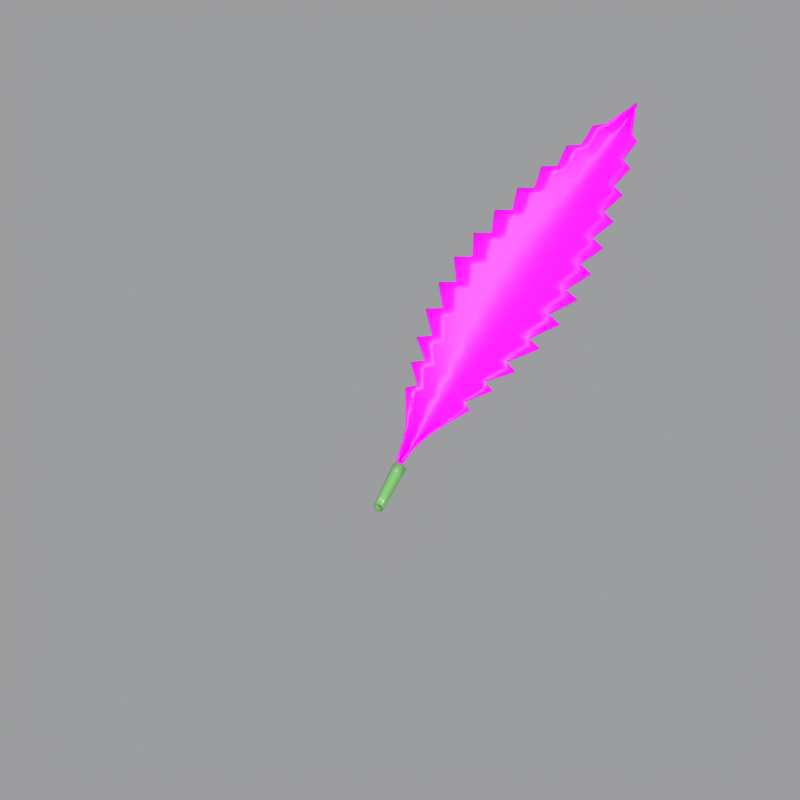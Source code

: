 # Source: CANNABIS_LEAFLET_MASTER.blend  (saved by Blender 5.2.45; exported with 4.5.12 LTS)
import bpy
from mathutils import Matrix  # noqa: F401  (used for matrix-valued properties, if any)

bpy.ops.wm.read_factory_settings(use_empty=True)
scene = bpy.context.scene
scene.name = 'Scene'

# ---- images (referenced by path relative to the original .blend; pixels are not part of the script)
import os
ASSET_DIR = os.environ.get("B2B_ASSET_DIR", "")  # directory of the original .blend (textures are referenced by path, not embedded)
HERE = os.path.dirname(os.path.abspath(__file__))  # packed textures are extracted next to this script under _unpacked/

def load_image(name, relpath, width, height, colorspace="sRGB"):
    """Load a texture the original file referenced (path relative to the .blend, or extracted next to this script)."""
    p = next((c for c in (os.path.join(HERE, relpath), os.path.join(ASSET_DIR, relpath)) if relpath and os.path.exists(c)), "")
    if p:
        img = bpy.data.images.load(p, check_existing=True)
        img.name = name
    else:  # same state as the original file: an image datablock whose file is absent (Cycles renders it pink)
        img = bpy.data.images.new(name, width, height)
        img.source = "FILE"
        img.filepath = "//" + (relpath or name)
    img.colorspace_settings.name = colorspace
    return img
img_cannabis_leaflet_color_png = load_image('cannabis_leaflet_color.png', 'cannabis_leaflet_color.png', 1024, 1024, 'sRGB')
img_cannabis_leaflet_bump_png = load_image('cannabis_leaflet_bump.png', 'cannabis_leaflet_bump.png', 1024, 1024, 'Non-Color')

# ---- materials (node trees are filled in below, after node groups)
mat_mat_cannabis_leaf = bpy.data.materials.new('Mat_Cannabis_Leaf')
mat_mat_cannabis_petiole = bpy.data.materials.new('Mat_Cannabis_Petiole')

# ---- material node trees
mat_mat_cannabis_leaf.use_nodes = True; mat_mat_cannabis_leaf.node_tree.nodes.clear()
_N = mat_mat_cannabis_leaf.node_tree.nodes; _L = mat_mat_cannabis_leaf.node_tree.links
n0 = _N.new('ShaderNodeOutputMaterial'); n0.name = 'Material Output'; n0.location = (0, 0)
n1 = _N.new('ShaderNodeBsdfPrincipled'); n1.name = 'Principled BSDF'; n1.location = (0, 0)
n1.inputs[2].default_value = 0.38
n1.inputs[8].default_value = 0.12
n1.inputs[9].default_value = (0.5, 0.8, 0.2)
n1.inputs[10].default_value = 0.005
n1.inputs[13].default_value = 0.32
n2 = _N.new('ShaderNodeTexImage'); n2.name = 'Image Texture'; n2.location = (0, 0)
n2.image = img_cannabis_leaflet_color_png
n3 = _N.new('ShaderNodeTexImage'); n3.name = 'Image Texture.001'; n3.location = (0, 0)
n3.image = img_cannabis_leaflet_bump_png
n4 = _N.new('ShaderNodeBump'); n4.name = 'Bump'; n4.location = (0, 0)
n4.inputs[0].default_value = 0.28
n4.inputs[1].default_value = 0.006
_L.new(n1.outputs[0], n0.inputs[0])
_L.new(n2.outputs[0], n1.inputs[0])
_L.new(n3.outputs[0], n4.inputs[3])
_L.new(n4.outputs[0], n1.inputs[5])
n0.is_active_output = True
mat_mat_cannabis_petiole.use_nodes = True; mat_mat_cannabis_petiole.node_tree.nodes.clear()
_N = mat_mat_cannabis_petiole.node_tree.nodes; _L = mat_mat_cannabis_petiole.node_tree.links
n0 = _N.new('ShaderNodeBsdfPrincipled'); n0.name = 'Principled BSDF'; n0.location = (-200, 100)
n0.inputs[0].default_value = (0.16, 0.38, 0.12, 1.0)
n0.inputs[2].default_value = 0.35
n0.inputs[10].default_value = 0.005
n1 = _N.new('ShaderNodeOutputMaterial'); n1.name = 'Material Output'; n1.location = (200, 100)
_L.new(n0.outputs[0], n1.inputs[0])
n1.is_active_output = True

# ---- world
world_toonleafletworld = bpy.data.worlds.new('ToonLeafletWorld'); scene.world = world_toonleafletworld
world_toonleafletworld.use_nodes = True; world_toonleafletworld.node_tree.nodes.clear()
_N = world_toonleafletworld.node_tree.nodes; _L = world_toonleafletworld.node_tree.links
n0 = _N.new('ShaderNodeBackground'); n0.name = 'Background'; n0.location = (-200, 100)
n0.inputs[0].default_value = (0.95, 0.96, 0.98, 1.0)
n0.inputs[1].default_value = 0.35
n1 = _N.new('ShaderNodeOutputWorld'); n1.name = 'World Output'; n1.location = (200, 100)
_L.new(n0.outputs[0], n1.inputs[0])
n1.is_active_output = True

# ---- cameras
cam_leafletcam = bpy.data.cameras.new('LeafletCam')
cam_leafletcam.type = 'ORTHO'
cam_leafletcam.sensor_fit = 'VERTICAL'
cam_leafletcam.ortho_scale = 0.4

# ---- lights
light_sunmain = bpy.data.lights.new('SunMain', 'SUN')
light_sunmain.color = (1.0, 0.98, 0.94)
light_sunmain.energy = 3.0
light_sunfill = bpy.data.lights.new('SunFill', 'SUN')
light_sunfill.color = (0.84, 0.9, 1.0)
light_sunfill.use_shadow = False
light_sunfill.energy = 1.1
light_sunrim = bpy.data.lights.new('SunRim', 'SUN')
light_sunrim.color = (0.95, 1.0, 0.9)
light_sunrim.use_shadow = False
light_sunrim.energy = 1.4

# ---- meshes
me_cannabis_leaflet_master_mesh = bpy.data.meshes.new('Cannabis_Leaflet_Master_Mesh')
me_cannabis_leaflet_master_mesh.from_pydata([(0.0, 0.0, 0.0), (0.0, 0.0112, 0.0002243), (0.0, 0.0224, 0.0003736), (0.0, 0.0336, 0.000459), (0.0, 0.0448, 0.0004829), (0.0, 0.049, 0.0004761), (0.0, 0.0616, 0.0004033), (0.0, 0.0658, 0.0003615), (0.0, 0.0784, 0.0001822), (0.0, 0.0826, 0.0001044), (0.0, 0.098, -0.00026), (0.0, 0.1022, -0.0003811), (0.0, 0.1176, -0.0009059), (0.0, 0.1218, -0.001071), (0.0, 0.1372, -0.001758), (0.0, 0.1414, -0.001967), (0.0, 0.1568, -0.002815), (0.0, 0.161, -0.003068), (0.0, 0.1764, -0.004072), (0.0, 0.1806, -0.004366), (0.0, 0.196, -0.005517), (0.0, 0.2002, -0.00585), (0.0, 0.2156, -0.007137), (0.0, 0.2198, -0.007505), (0.0, 0.2352, -0.008913), (0.0, 0.2394, -0.009312), (0.0, 0.2548, -0.01082), (0.0, 0.259, -0.01125), (0.0, 0.2688, -0.01226), (0.0, 0.2758, -0.01299), (0.0, 0.28, -0.01344), (0.0004533, 0.0, 0.001605), (0.0009067, 0.0, 0.003688), (0.00136, 0.0, 0.006), (0.001133, 0.0112, 0.001804), (0.002267, 0.0112, 0.003854), (0.0034, 0.0112, 0.006128), (0.002267, 0.0224, 0.001928), (0.004533, 0.0224, 0.003944), (0.0068, 0.0224, 0.006182), (0.003967, 0.0336, 0.001987), (0.007933, 0.0336, 0.00397), (0.0119, 0.0336, 0.006171), (0.005893, 0.0448, 0.001986), (0.01179, 0.0448, 0.003935), (0.01768, 0.0448, 0.006099), (0.004307, 0.049, 0.001969), (0.008613, 0.049, 0.003906), (0.01292, 0.049, 0.006056), (0.00748, 0.0616, 0.001868), (0.01496, 0.0616, 0.003767), (0.02244, 0.0616, 0.005875), (0.00544, 0.0658, 0.001816), (0.01088, 0.0658, 0.003703), (0.01632, 0.0658, 0.005797), (0.009067, 0.0784, 0.001608), (0.01813, 0.0784, 0.003458), (0.0272, 0.0784, 0.00551), (0.0068, 0.0826, 0.00152), (0.0136, 0.0826, 0.003358), (0.0204, 0.0826, 0.005396), (0.01043, 0.098, 0.001121), (0.02085, 0.098, 0.002912), (0.03128, 0.098, 0.0049), (0.007933, 0.1022, 0.0009899), (0.01587, 0.1022, 0.002769), (0.0238, 0.1022, 0.004743), (0.01111, 0.1176, 0.0004298), (0.02221, 0.1176, 0.002163), (0.03332, 0.1176, 0.004086), (0.0085, 0.1218, 0.000255), (0.017, 0.1218, 0.001975), (0.0255, 0.1218, 0.003885), (0.01133, 0.1372, -0.0004673), (0.02267, 0.1372, 0.001207), (0.034, 0.1372, 0.003066), (0.008613, 0.1414, -0.0006863), (0.01723, 0.1414, 0.0009759), (0.02584, 0.1414, 0.002821), (0.01077, 0.1568, -0.001569), (0.02153, 0.1568, 4.699e-05), (0.0323, 0.1568, 0.001841), (0.00816, 0.161, -0.001832), (0.01632, 0.161, -0.0002279), (0.02448, 0.161, 0.001552), (0.009973, 0.1764, -0.002871), (0.01995, 0.1764, -0.001313), (0.02992, 0.1764, 0.0004163), (0.007367, 0.1806, -0.003175), (0.01473, 0.1806, -0.001629), (0.0221, 0.1806, 8.608e-05), (0.00884, 0.196, -0.004361), (0.01768, 0.196, -0.002861), (0.02652, 0.196, -0.001197), (0.006347, 0.2002, -0.004704), (0.01269, 0.2002, -0.003217), (0.01904, 0.2002, -0.001566), (0.00748, 0.2156, -0.006026), (0.01496, 0.2156, -0.004585), (0.02244, 0.2156, -0.002985), (0.005213, 0.2198, -0.006404), (0.01043, 0.2198, -0.004975), (0.01564, 0.2198, -0.003389), (0.005893, 0.2352, -0.007847), (0.01179, 0.2352, -0.006464), (0.01768, 0.2352, -0.004929), (0.003853, 0.2394, -0.008256), (0.007707, 0.2394, -0.006885), (0.01156, 0.2394, -0.005364), (0.00408, 0.2548, -0.009803), (0.00816, 0.2548, -0.008478), (0.01224, 0.2548, -0.007008), (0.002493, 0.259, -0.01024), (0.004987, 0.259, -0.008925), (0.00748, 0.259, -0.007469), (0.00136, 0.2688, -0.01127), (0.00272, 0.2688, -0.009986), (0.00408, 0.2688, -0.008562), (0.0004533, 0.2758, -0.01202), (0.0009067, 0.2758, -0.01076), (0.00136, 0.2758, -0.009358), (0.0, 0.28, -0.01248), (0.0, 0.28, -0.01123), (0.0, 0.28, -0.00984), (-0.0004533, 0.0, 0.001605), (-0.0009067, 0.0, 0.003688), (-0.00136, 0.0, 0.006), (-0.001133, 0.0112, 0.001804), (-0.002267, 0.0112, 0.003854), (-0.0034, 0.0112, 0.006128), (-0.002267, 0.0224, 0.001928), (-0.004533, 0.0224, 0.003944), (-0.0068, 0.0224, 0.006182), (-0.003967, 0.0336, 0.001987), (-0.007933, 0.0336, 0.00397), (-0.0119, 0.0336, 0.006171), (-0.005893, 0.0448, 0.001986), (-0.01179, 0.0448, 0.003935), (-0.01768, 0.0448, 0.006099), (-0.004307, 0.049, 0.001969), (-0.008613, 0.049, 0.003906), (-0.01292, 0.049, 0.006056), (-0.00748, 0.0616, 0.001868), (-0.01496, 0.0616, 0.003767), (-0.02244, 0.0616, 0.005875), (-0.00544, 0.0658, 0.001816), (-0.01088, 0.0658, 0.003703), (-0.01632, 0.0658, 0.005797), (-0.009067, 0.0784, 0.001608), (-0.01813, 0.0784, 0.003458), (-0.0272, 0.0784, 0.00551), (-0.0068, 0.0826, 0.00152), (-0.0136, 0.0826, 0.003358), (-0.0204, 0.0826, 0.005396), (-0.01043, 0.098, 0.001121), (-0.02085, 0.098, 0.002912), (-0.03128, 0.098, 0.0049), (-0.007933, 0.1022, 0.0009899), (-0.01587, 0.1022, 0.002769), (-0.0238, 0.1022, 0.004743), (-0.01111, 0.1176, 0.0004298), (-0.02221, 0.1176, 0.002163), (-0.03332, 0.1176, 0.004086), (-0.0085, 0.1218, 0.000255), (-0.017, 0.1218, 0.001975), (-0.0255, 0.1218, 0.003885), (-0.01133, 0.1372, -0.0004673), (-0.02267, 0.1372, 0.001207), (-0.034, 0.1372, 0.003066), (-0.008613, 0.1414, -0.0006863), (-0.01723, 0.1414, 0.0009759), (-0.02584, 0.1414, 0.002821), (-0.01077, 0.1568, -0.001569), (-0.02153, 0.1568, 4.699e-05), (-0.0323, 0.1568, 0.001841), (-0.00816, 0.161, -0.001832), (-0.01632, 0.161, -0.0002279), (-0.02448, 0.161, 0.001552), (-0.009973, 0.1764, -0.002871), (-0.01995, 0.1764, -0.001313), (-0.02992, 0.1764, 0.0004163), (-0.007367, 0.1806, -0.003175), (-0.01473, 0.1806, -0.001629), (-0.0221, 0.1806, 8.608e-05), (-0.00884, 0.196, -0.004361), (-0.01768, 0.196, -0.002861), (-0.02652, 0.196, -0.001197), (-0.006347, 0.2002, -0.004704), (-0.01269, 0.2002, -0.003217), (-0.01904, 0.2002, -0.001566), (-0.00748, 0.2156, -0.006026), (-0.01496, 0.2156, -0.004585), (-0.02244, 0.2156, -0.002985), (-0.005213, 0.2198, -0.006404), (-0.01043, 0.2198, -0.004975), (-0.01564, 0.2198, -0.003389), (-0.005893, 0.2352, -0.007847), (-0.01179, 0.2352, -0.006464), (-0.01768, 0.2352, -0.004929), (-0.003853, 0.2394, -0.008256), (-0.007707, 0.2394, -0.006885), (-0.01156, 0.2394, -0.005364), (-0.00408, 0.2548, -0.009803), (-0.00816, 0.2548, -0.008478), (-0.01224, 0.2548, -0.007008), (-0.002493, 0.259, -0.01024), (-0.004987, 0.259, -0.008925), (-0.00748, 0.259, -0.007469), (-0.00136, 0.2688, -0.01127), (-0.00272, 0.2688, -0.009986), (-0.00408, 0.2688, -0.008562), (-0.0004533, 0.2758, -0.01202), (-0.0009067, 0.2758, -0.01076), (-0.00136, 0.2758, -0.009358), (0.0, 0.28, -0.01248), (0.0, 0.28, -0.01123), (0.0, 0.28, -0.00984), (0.0024, -0.025, -0.005), (0.0012, -0.025, -0.002922), (-0.0012, -0.025, -0.002922), (-0.0024, -0.025, -0.005), (-0.0012, -0.025, -0.007078), (0.0012, -0.025, -0.007078), (0.002625, -0.01875, -0.00375), (0.001312, -0.01875, -0.001477), (-0.001312, -0.01875, -0.001477), (-0.002625, -0.01875, -0.00375), (-0.001312, -0.01875, -0.006023), (0.001312, -0.01875, -0.006023), (0.00285, -0.0125, -0.0025), (0.001425, -0.0125, -3.183e-05), (-0.001425, -0.0125, -3.183e-05), (-0.00285, -0.0125, -0.0025), (-0.001425, -0.0125, -0.004968), (0.001425, -0.0125, -0.004968), (0.003075, -0.00625, -0.00125), (0.001537, -0.00625, 0.001413), (-0.001537, -0.00625, 0.001413), (-0.003075, -0.00625, -0.00125), (-0.001537, -0.00625, -0.003913), (0.001537, -0.00625, -0.003913), (0.0033, 0.0, 0.0), (0.00165, 0.0, 0.002858), (-0.00165, 0.0, 0.002858), (-0.0033, 0.0, 4.041e-19), (-0.00165, 0.0, -0.002858), (0.00165, 0.0, -0.002858)], [], [(0, 31, 34, 1), (0, 1, 127, 124), (31, 32, 35, 34), (124, 127, 128, 125), (32, 33, 36, 35), (125, 128, 129, 126), (1, 34, 37, 2), (1, 2, 130, 127), (34, 35, 38, 37), (127, 130, 131, 128), (35, 36, 39, 38), (128, 131, 132, 129), (2, 37, 40, 3), (2, 3, 133, 130), (37, 38, 41, 40), (130, 133, 134, 131), (38, 39, 42, 41), (131, 134, 135, 132), (3, 40, 43, 4), (3, 4, 136, 133), (40, 41, 44, 43), (133, 136, 137, 134), (41, 42, 45, 44), (134, 137, 138, 135), (4, 43, 46, 5), (4, 5, 139, 136), (43, 44, 47, 46), (136, 139, 140, 137), (44, 45, 48, 47), (137, 140, 141, 138), (5, 46, 49, 6), (5, 6, 142, 139), (46, 47, 50, 49), (139, 142, 143, 140), (47, 48, 51, 50), (140, 143, 144, 141), (6, 49, 52, 7), (6, 7, 145, 142), (49, 50, 53, 52), (142, 145, 146, 143), (50, 51, 54, 53), (143, 146, 147, 144), (7, 52, 55, 8), (7, 8, 148, 145), (52, 53, 56, 55), (145, 148, 149, 146), (53, 54, 57, 56), (146, 149, 150, 147), (8, 55, 58, 9), (8, 9, 151, 148), (55, 56, 59, 58), (148, 151, 152, 149), (56, 57, 60, 59), (149, 152, 153, 150), (9, 58, 61, 10), (9, 10, 154, 151), (58, 59, 62, 61), (151, 154, 155, 152), (59, 60, 63, 62), (152, 155, 156, 153), (10, 61, 64, 11), (10, 11, 157, 154), (61, 62, 65, 64), (154, 157, 158, 155), (62, 63, 66, 65), (155, 158, 159, 156), (11, 64, 67, 12), (11, 12, 160, 157), (64, 65, 68, 67), (157, 160, 161, 158), (65, 66, 69, 68), (158, 161, 162, 159), (12, 67, 70, 13), (12, 13, 163, 160), (67, 68, 71, 70), (160, 163, 164, 161), (68, 69, 72, 71), (161, 164, 165, 162), (13, 70, 73, 14), (13, 14, 166, 163), (70, 71, 74, 73), (163, 166, 167, 164), (71, 72, 75, 74), (164, 167, 168, 165), (14, 73, 76, 15), (14, 15, 169, 166), (73, 74, 77, 76), (166, 169, 170, 167), (74, 75, 78, 77), (167, 170, 171, 168), (15, 76, 79, 16), (15, 16, 172, 169), (76, 77, 80, 79), (169, 172, 173, 170), (77, 78, 81, 80), (170, 173, 174, 171), (16, 79, 82, 17), (16, 17, 175, 172), (79, 80, 83, 82), (172, 175, 176, 173), (80, 81, 84, 83), (173, 176, 177, 174), (17, 82, 85, 18), (17, 18, 178, 175), (82, 83, 86, 85), (175, 178, 179, 176), (83, 84, 87, 86), (176, 179, 180, 177), (18, 85, 88, 19), (18, 19, 181, 178), (85, 86, 89, 88), (178, 181, 182, 179), (86, 87, 90, 89), (179, 182, 183, 180), (19, 88, 91, 20), (19, 20, 184, 181), (88, 89, 92, 91), (181, 184, 185, 182), (89, 90, 93, 92), (182, 185, 186, 183), (20, 91, 94, 21), (20, 21, 187, 184), (91, 92, 95, 94), (184, 187, 188, 185), (92, 93, 96, 95), (185, 188, 189, 186), (21, 94, 97, 22), (21, 22, 190, 187), (94, 95, 98, 97), (187, 190, 191, 188), (95, 96, 99, 98), (188, 191, 192, 189), (22, 97, 100, 23), (22, 23, 193, 190), (97, 98, 101, 100), (190, 193, 194, 191), (98, 99, 102, 101), (191, 194, 195, 192), (23, 100, 103, 24), (23, 24, 196, 193), (100, 101, 104, 103), (193, 196, 197, 194), (101, 102, 105, 104), (194, 197, 198, 195), (24, 103, 106, 25), (24, 25, 199, 196), (103, 104, 107, 106), (196, 199, 200, 197), (104, 105, 108, 107), (197, 200, 201, 198), (25, 106, 109, 26), (25, 26, 202, 199), (106, 107, 110, 109), (199, 202, 203, 200), (107, 108, 111, 110), (200, 203, 204, 201), (26, 109, 112, 27), (26, 27, 205, 202), (109, 110, 113, 112), (202, 205, 206, 203), (110, 111, 114, 113), (203, 206, 207, 204), (27, 112, 115, 28), (27, 28, 208, 205), (112, 113, 116, 115), (205, 208, 209, 206), (113, 114, 117, 116), (206, 209, 210, 207), (28, 115, 118, 29), (28, 29, 211, 208), (115, 116, 119, 118), (208, 211, 212, 209), (116, 117, 120, 119), (209, 212, 213, 210), (29, 118, 121, 30), (29, 30, 214, 211), (118, 119, 122, 121), (211, 214, 215, 212), (119, 120, 123, 122), (212, 215, 216, 213), (217, 223, 224, 218), (218, 224, 225, 219), (219, 225, 226, 220), (220, 226, 227, 221), (221, 227, 228, 222), (222, 228, 223, 217), (223, 229, 230, 224), (224, 230, 231, 225), (225, 231, 232, 226), (226, 232, 233, 227), (227, 233, 234, 228), (228, 234, 229, 223), (229, 235, 236, 230), (230, 236, 237, 231), (231, 237, 238, 232), (232, 238, 239, 233), (233, 239, 240, 234), (234, 240, 235, 229), (235, 241, 242, 236), (236, 242, 243, 237), (237, 243, 244, 238), (238, 244, 245, 239), (239, 245, 246, 240), (240, 246, 241, 235)])
me_cannabis_leaflet_master_mesh.polygons.foreach_set('use_smooth', [True] * 204)
me_cannabis_leaflet_master_mesh.polygons.foreach_set('material_index', [0, 0, 0, 0, 0, 0, 0, 0, 0, 0, 0, 0, 0, 0, 0, 0, 0, 0, 0, 0, 0, 0, 0, 0, 0, 0, 0, 0, 0, 0, 0, 0, 0, 0, 0, 0, 0, 0, 0, 0, 0, 0, 0, 0, 0, 0, 0, 0, 0, 0, 0, 0, 0, 0, 0, 0, 0, 0, 0, 0, 0, 0, 0, 0, 0, 0, 0, 0, 0, 0, 0, 0, 0, 0, 0, 0, 0, 0, 0, 0, 0, 0, 0, 0, 0, 0, 0, 0, 0, 0, 0, 0, 0, 0, 0, 0, 0, 0, 0, 0, 0, 0, 0, 0, 0, 0, 0, 0, 0, 0, 0, 0, 0, 0, 0, 0, 0, 0, 0, 0, 0, 0, 0, 0, 0, 0, 0, 0, 0, 0, 0, 0, 0, 0, 0, 0, 0, 0, 0, 0, 0, 0, 0, 0, 0, 0, 0, 0, 0, 0, 0, 0, 0, 0, 0, 0, 0, 0, 0, 0, 0, 0, 0, 0, 0, 0, 0, 0, 0, 0, 0, 0, 0, 0, 0, 0, 0, 0, 0, 0, 1, 1, 1, 1, 1, 1, 1, 1, 1, 1, 1, 1, 1, 1, 1, 1, 1, 1, 1, 1, 1, 1, 1, 1])
_uv = me_cannabis_leaflet_master_mesh.uv_layers.new(name='UVMap')
_uv.uv.foreach_set('vector', [0.5, 0.0, 0.506, 0.0, 0.515, 0.04, 0.5, 0.04, 0.5, 0.0, 0.5, 0.04, 0.485, 0.04, 0.494, 0.0, 0.506, 0.0, 0.512, 0.0, 0.53, 0.04, 0.515, 0.04, 0.494, 0.0, 0.485, 0.04, 0.47, 0.04, 0.488, 0.0, 0.512, 0.0, 0.518, 0.0, 0.545, 0.04, 0.53, 0.04, 0.488, 0.0, 0.47, 0.04, 0.455, 0.04, 0.482, 0.0, 0.5, 0.04, 0.515, 0.04, 0.53, 0.08, 0.5, 0.08, 0.5, 0.04, 0.5, 0.08, 0.47, 0.08, 0.485, 0.04, 0.515, 0.04, 0.53, 0.04, 0.56, 0.08, 0.53, 0.08, 0.485, 0.04, 0.47, 0.08, 0.44, 0.08, 0.47, 0.04, 0.53, 0.04, 0.545, 0.04, 0.59, 0.08, 0.56, 0.08, 0.47, 0.04, 0.44, 0.08, 0.41, 0.08, 0.455, 0.04, 0.5, 0.08, 0.53, 0.08, 0.5525, 0.12, 0.5, 0.12, 0.5, 0.08, 0.5, 0.12, 0.4475, 0.12, 0.47, 0.08, 0.53, 0.08, 0.56, 0.08, 0.605, 0.12, 0.5525, 0.12, 0.47, 0.08, 0.4475, 0.12, 0.395, 0.12, 0.44, 0.08, 0.56, 0.08, 0.59, 0.08, 0.6575, 0.12, 0.605, 0.12, 0.44, 0.08, 0.395, 0.12, 0.3425, 0.12, 0.41, 0.08, 0.5, 0.12, 0.5525, 0.12, 0.578, 0.16, 0.5, 0.16, 0.5, 0.12, 0.5, 0.16, 0.422, 0.16, 0.4475, 0.12, 0.5525, 0.12, 0.605, 0.12, 0.656, 0.16, 0.578, 0.16, 0.4475, 0.12, 0.422, 0.16, 0.344, 0.16, 0.395, 0.12, 0.605, 0.12, 0.6575, 0.12, 0.734, 0.16, 0.656, 0.16, 0.395, 0.12, 0.344, 0.16, 0.266, 0.16, 0.3425, 0.12, 0.5, 0.16, 0.578, 0.16, 0.557, 0.175, 0.5, 0.175, 0.5, 0.16, 0.5, 0.175, 0.443, 0.175, 0.422, 0.16, 0.578, 0.16, 0.656, 0.16, 0.614, 0.175, 0.557, 0.175, 0.422, 0.16, 0.443, 0.175, 0.386, 0.175, 0.344, 0.16, 0.656, 0.16, 0.734, 0.16, 0.671, 0.175, 0.614, 0.175, 0.344, 0.16, 0.386, 0.175, 0.329, 0.175, 0.266, 0.16, 0.5, 0.175, 0.557, 0.175, 0.599, 0.22, 0.5, 0.22, 0.5, 0.175, 0.5, 0.22, 0.401, 0.22, 0.443, 0.175, 0.557, 0.175, 0.614, 0.175, 0.698, 0.22, 0.599, 0.22, 0.443, 0.175, 0.401, 0.22, 0.302, 0.22, 0.386, 0.175, 0.614, 0.175, 0.671, 0.175, 0.797, 0.22, 0.698, 0.22, 0.386, 0.175, 0.302, 0.22, 0.203, 0.22, 0.329, 0.175, 0.5, 0.22, 0.599, 0.22, 0.572, 0.235, 0.5, 0.235, 0.5, 0.22, 0.5, 0.235, 0.428, 0.235, 0.401, 0.22, 0.599, 0.22, 0.698, 0.22, 0.644, 0.235, 0.572, 0.235, 0.401, 0.22, 0.428, 0.235, 0.356, 0.235, 0.302, 0.22, 0.698, 0.22, 0.797, 0.22, 0.716, 0.235, 0.644, 0.235, 0.302, 0.22, 0.356, 0.235, 0.284, 0.235, 0.203, 0.22, 0.5, 0.235, 0.572, 0.235, 0.62, 0.28, 0.5, 0.28, 0.5, 0.235, 0.5, 0.28, 0.38, 0.28, 0.428, 0.235, 0.572, 0.235, 0.644, 0.235, 0.74, 0.28, 0.62, 0.28, 0.428, 0.235, 0.38, 0.28, 0.26, 0.28, 0.356, 0.235, 0.644, 0.235, 0.716, 0.235, 0.86, 0.28, 0.74, 0.28, 0.356, 0.235, 0.26, 0.28, 0.14, 0.28, 0.284, 0.235, 0.5, 0.28, 0.62, 0.28, 0.59, 0.295, 0.5, 0.295, 0.5, 0.28, 0.5, 0.295, 0.41, 0.295, 0.38, 0.28, 0.62, 0.28, 0.74, 0.28, 0.68, 0.295, 0.59, 0.295, 0.38, 0.28, 0.41, 0.295, 0.32, 0.295, 0.26, 0.28, 0.74, 0.28, 0.86, 0.28, 0.77, 0.295, 0.68, 0.295, 0.26, 0.28, 0.32, 0.295, 0.23, 0.295, 0.14, 0.28, 0.5, 0.295, 0.59, 0.295, 0.638, 0.35, 0.5, 0.35, 0.5, 0.295, 0.5, 0.35, 0.362, 0.35, 0.41, 0.295, 0.59, 0.295, 0.68, 0.295, 0.776, 0.35, 0.638, 0.35, 0.41, 0.295, 0.362, 0.35, 0.224, 0.35, 0.32, 0.295, 0.68, 0.295, 0.77, 0.295, 0.914, 0.35, 0.776, 0.35, 0.32, 0.295, 0.224, 0.35, 0.086, 0.35, 0.23, 0.295, 0.5, 0.35, 0.638, 0.35, 0.605, 0.365, 0.5, 0.365, 0.5, 0.35, 0.5, 0.365, 0.395, 0.365, 0.362, 0.35, 0.638, 0.35, 0.776, 0.35, 0.71, 0.365, 0.605, 0.365, 0.362, 0.35, 0.395, 0.365, 0.29, 0.365, 0.224, 0.35, 0.776, 0.35, 0.914, 0.35, 0.815, 0.365, 0.71, 0.365, 0.224, 0.35, 0.29, 0.365, 0.185, 0.365, 0.086, 0.35, 0.5, 0.365, 0.605, 0.365, 0.647, 0.42, 0.5, 0.42, 0.5, 0.365, 0.5, 0.42, 0.353, 0.42, 0.395, 0.365, 0.605, 0.365, 0.71, 0.365, 0.794, 0.42, 0.647, 0.42, 0.395, 0.365, 0.353, 0.42, 0.206, 0.42, 0.29, 0.365, 0.71, 0.365, 0.815, 0.365, 0.941, 0.42, 0.794, 0.42, 0.29, 0.365, 0.206, 0.42, 0.059, 0.42, 0.185, 0.365, 0.5, 0.42, 0.647, 0.42, 0.6125, 0.435, 0.5, 0.435, 0.5, 0.42, 0.5, 0.435, 0.3875, 0.435, 0.353, 0.42, 0.647, 0.42, 0.794, 0.42, 0.725, 0.435, 0.6125, 0.435, 0.353, 0.42, 0.3875, 0.435, 0.275, 0.435, 0.206, 0.42, 0.794, 0.42, 0.941, 0.42, 0.8375, 0.435, 0.725, 0.435, 0.206, 0.42, 0.275, 0.435, 0.1625, 0.435, 0.059, 0.42, 0.5, 0.435, 0.6125, 0.435, 0.65, 0.49, 0.5, 0.49, 0.5, 0.435, 0.5, 0.49, 0.35, 0.49, 0.3875, 0.435, 0.6125, 0.435, 0.725, 0.435, 0.8, 0.49, 0.65, 0.49, 0.3875, 0.435, 0.35, 0.49, 0.2, 0.49, 0.275, 0.435, 0.725, 0.435, 0.8375, 0.435, 0.95, 0.49, 0.8, 0.49, 0.275, 0.435, 0.2, 0.49, 0.05, 0.49, 0.1625, 0.435, 0.5, 0.49, 0.65, 0.49, 0.614, 0.505, 0.5, 0.505, 0.5, 0.49, 0.5, 0.505, 0.386, 0.505, 0.35, 0.49, 0.65, 0.49, 0.8, 0.49, 0.728, 0.505, 0.614, 0.505, 0.35, 0.49, 0.386, 0.505, 0.272, 0.505, 0.2, 0.49, 0.8, 0.49, 0.95, 0.49, 0.842, 0.505, 0.728, 0.505, 0.2, 0.49, 0.272, 0.505, 0.158, 0.505, 0.05, 0.49, 0.5, 0.505, 0.614, 0.505, 0.6425, 0.56, 0.5, 0.56, 0.5, 0.505, 0.5, 0.56, 0.3575, 0.56, 0.386, 0.505, 0.614, 0.505, 0.728, 0.505, 0.785, 0.56, 0.6425, 0.56, 0.386, 0.505, 0.3575, 0.56, 0.215, 0.56, 0.272, 0.505, 0.728, 0.505, 0.842, 0.505, 0.9275, 0.56, 0.785, 0.56, 0.272, 0.505, 0.215, 0.56, 0.0725, 0.56, 0.158, 0.505, 0.5, 0.56, 0.6425, 0.56, 0.608, 0.575, 0.5, 0.575, 0.5, 0.56, 0.5, 0.575, 0.392, 0.575, 0.3575, 0.56, 0.6425, 0.56, 0.785, 0.56, 0.716, 0.575, 0.608, 0.575, 0.3575, 0.56, 0.392, 0.575, 0.284, 0.575, 0.215, 0.56, 0.785, 0.56, 0.9275, 0.56, 0.824, 0.575, 0.716, 0.575, 0.215, 0.56, 0.284, 0.575, 0.176, 0.575, 0.0725, 0.56, 0.5, 0.575, 0.608, 0.575, 0.632, 0.63, 0.5, 0.63, 0.5, 0.575, 0.5, 0.63, 0.368, 0.63, 0.392, 0.575, 0.608, 0.575, 0.716, 0.575, 0.764, 0.63, 0.632, 0.63, 0.392, 0.575, 0.368, 0.63, 0.236, 0.63, 0.284, 0.575, 0.716, 0.575, 0.824, 0.575, 0.896, 0.63, 0.764, 0.63, 0.284, 0.575, 0.236, 0.63, 0.104, 0.63, 0.176, 0.575, 0.5, 0.63, 0.632, 0.63, 0.5975, 0.645, 0.5, 0.645, 0.5, 0.63, 0.5, 0.645, 0.4025, 0.645, 0.368, 0.63, 0.632, 0.63, 0.764, 0.63, 0.695, 0.645, 0.5975, 0.645, 0.368, 0.63, 0.4025, 0.645, 0.305, 0.645, 0.236, 0.63, 0.764, 0.63, 0.896, 0.63, 0.7925, 0.645, 0.695, 0.645, 0.236, 0.63, 0.305, 0.645, 0.2075, 0.645, 0.104, 0.63, 0.5, 0.645, 0.5975, 0.645, 0.617, 0.7, 0.5, 0.7, 0.5, 0.645, 0.5, 0.7, 0.383, 0.7, 0.4025, 0.645, 0.5975, 0.645, 0.695, 0.645, 0.734, 0.7, 0.617, 0.7, 0.4025, 0.645, 0.383, 0.7, 0.266, 0.7, 0.305, 0.645, 0.695, 0.645, 0.7925, 0.645, 0.851, 0.7, 0.734, 0.7, 0.305, 0.645, 0.266, 0.7, 0.149, 0.7, 0.2075, 0.645, 0.5, 0.7, 0.617, 0.7, 0.584, 0.715, 0.5, 0.715, 0.5, 0.7, 0.5, 0.715, 0.416, 0.715, 0.383, 0.7, 0.617, 0.7, 0.734, 0.7, 0.668, 0.715, 0.584, 0.715, 0.383, 0.7, 0.416, 0.715, 0.332, 0.715, 0.266, 0.7, 0.734, 0.7, 0.851, 0.7, 0.752, 0.715, 0.668, 0.715, 0.266, 0.7, 0.332, 0.715, 0.248, 0.715, 0.149, 0.7, 0.5, 0.715, 0.584, 0.715, 0.599, 0.77, 0.5, 0.77, 0.5, 0.715, 0.5, 0.77, 0.401, 0.77, 0.416, 0.715, 0.584, 0.715, 0.668, 0.715, 0.698, 0.77, 0.599, 0.77, 0.416, 0.715, 0.401, 0.77, 0.302, 0.77, 0.332, 0.715, 0.668, 0.715, 0.752, 0.715, 0.797, 0.77, 0.698, 0.77, 0.332, 0.715, 0.302, 0.77, 0.203, 0.77, 0.248, 0.715, 0.5, 0.77, 0.599, 0.77, 0.569, 0.785, 0.5, 0.785, 0.5, 0.77, 0.5, 0.785, 0.431, 0.785, 0.401, 0.77, 0.599, 0.77, 0.698, 0.77, 0.638, 0.785, 0.569, 0.785, 0.401, 0.77, 0.431, 0.785, 0.362, 0.785, 0.302, 0.77, 0.698, 0.77, 0.797, 0.77, 0.707, 0.785, 0.638, 0.785, 0.302, 0.77, 0.362, 0.785, 0.293, 0.785, 0.203, 0.77, 0.5, 0.785, 0.569, 0.785, 0.578, 0.84, 0.5, 0.84, 0.5, 0.785, 0.5, 0.84, 0.422, 0.84, 0.431, 0.785, 0.569, 0.785, 0.638, 0.785, 0.656, 0.84, 0.578, 0.84, 0.431, 0.785, 0.422, 0.84, 0.344, 0.84, 0.362, 0.785, 0.638, 0.785, 0.707, 0.785, 0.734, 0.84, 0.656, 0.84, 0.362, 0.785, 0.344, 0.84, 0.266, 0.84, 0.293, 0.785, 0.5, 0.84, 0.578, 0.84, 0.551, 0.855, 0.5, 0.855, 0.5, 0.84, 0.5, 0.855, 0.449, 0.855, 0.422, 0.84, 0.578, 0.84, 0.656, 0.84, 0.602, 0.855, 0.551, 0.855, 0.422, 0.84, 0.449, 0.855, 0.398, 0.855, 0.344, 0.84, 0.656, 0.84, 0.734, 0.84, 0.653, 0.855, 0.602, 0.855, 0.344, 0.84, 0.398, 0.855, 0.347, 0.855, 0.266, 0.84, 0.5, 0.855, 0.551, 0.855, 0.554, 0.91, 0.5, 0.91, 0.5, 0.855, 0.5, 0.91, 0.446, 0.91, 0.449, 0.855, 0.551, 0.855, 0.602, 0.855, 0.608, 0.91, 0.554, 0.91, 0.449, 0.855, 0.446, 0.91, 0.392, 0.91, 0.398, 0.855, 0.602, 0.855, 0.653, 0.855, 0.662, 0.91, 0.608, 0.91, 0.398, 0.855, 0.392, 0.91, 0.338, 0.91, 0.347, 0.855, 0.5, 0.91, 0.554, 0.91, 0.533, 0.925, 0.5, 0.925, 0.5, 0.91, 0.5, 0.925, 0.467, 0.925, 0.446, 0.91, 0.554, 0.91, 0.608, 0.91, 0.566, 0.925, 0.533, 0.925, 0.446, 0.91, 0.467, 0.925, 0.434, 0.925, 0.392, 0.91, 0.608, 0.91, 0.662, 0.91, 0.599, 0.925, 0.566, 0.925, 0.392, 0.91, 0.434, 0.925, 0.401, 0.925, 0.338, 0.91, 0.5, 0.925, 0.533, 0.925, 0.518, 0.96, 0.5, 0.96, 0.5, 0.925, 0.5, 0.96, 0.482, 0.96, 0.467, 0.925, 0.533, 0.925, 0.566, 0.925, 0.536, 0.96, 0.518, 0.96, 0.467, 0.925, 0.482, 0.96, 0.464, 0.96, 0.434, 0.925, 0.566, 0.925, 0.599, 0.925, 0.554, 0.96, 0.536, 0.96, 0.434, 0.925, 0.464, 0.96, 0.446, 0.96, 0.401, 0.925, 0.5, 0.96, 0.518, 0.96, 0.506, 0.985, 0.5, 0.985, 0.5, 0.96, 0.5, 0.985, 0.494, 0.985, 0.482, 0.96, 0.518, 0.96, 0.536, 0.96, 0.512, 0.985, 0.506, 0.985, 0.482, 0.96, 0.494, 0.985, 0.488, 0.985, 0.464, 0.96, 0.536, 0.96, 0.554, 0.96, 0.518, 0.985, 0.512, 0.985, 0.464, 0.96, 0.488, 0.985, 0.482, 0.985, 0.446, 0.96, 0.5, 0.985, 0.506, 0.985, 0.5, 1.0, 0.5, 1.0, 0.5, 0.985, 0.5, 1.0, 0.5, 1.0, 0.494, 0.985, 0.506, 0.985, 0.512, 0.985, 0.5, 1.0, 0.5, 1.0, 0.494, 0.985, 0.5, 1.0, 0.5, 1.0, 0.488, 0.985, 0.512, 0.985, 0.518, 0.985, 0.5, 1.0, 0.5, 1.0, 0.488, 0.985, 0.5, 1.0, 0.5, 1.0, 0.482, 0.985, 0.0, 0.0, 0.0, 0.0, 0.0, 0.0, 0.0, 0.0, 0.0, 0.0, 0.0, 0.0, 0.0, 0.0, 0.0, 0.0, 0.0, 0.0, 0.0, 0.0, 0.0, 0.0, 0.0, 0.0, 0.0, 0.0, 0.0, 0.0, 0.0, 0.0, 0.0, 0.0, 0.0, 0.0, 0.0, 0.0, 0.0, 0.0, 0.0, 0.0, 0.0, 0.0, 0.0, 0.0, 0.0, 0.0, 0.0, 0.0, 0.0, 0.0, 0.0, 0.0, 0.0, 0.0, 0.0, 0.0, 0.0, 0.0, 0.0, 0.0, 0.0, 0.0, 0.0, 0.0, 0.0, 0.0, 0.0, 0.0, 0.0, 0.0, 0.0, 0.0, 0.0, 0.0, 0.0, 0.0, 0.0, 0.0, 0.0, 0.0, 0.0, 0.0, 0.0, 0.0, 0.0, 0.0, 0.0, 0.0, 0.0, 0.0, 0.0, 0.0, 0.0, 0.0, 0.0, 0.0, 0.0, 0.0, 0.0, 0.0, 0.0, 0.0, 0.0, 0.0, 0.0, 0.0, 0.0, 0.0, 0.0, 0.0, 0.0, 0.0, 0.0, 0.0, 0.0, 0.0, 0.0, 0.0, 0.0, 0.0, 0.0, 0.0, 0.0, 0.0, 0.0, 0.0, 0.0, 0.0, 0.0, 0.0, 0.0, 0.0, 0.0, 0.0, 0.0, 0.0, 0.0, 0.0, 0.0, 0.0, 0.0, 0.0, 0.0, 0.0, 0.0, 0.0, 0.0, 0.0, 0.0, 0.0, 0.0, 0.0, 0.0, 0.0, 0.0, 0.0, 0.0, 0.0, 0.0, 0.0, 0.0, 0.0, 0.0, 0.0, 0.0, 0.0, 0.0, 0.0, 0.0, 0.0, 0.0, 0.0, 0.0, 0.0, 0.0, 0.0, 0.0, 0.0, 0.0, 0.0, 0.0, 0.0, 0.0, 0.0, 0.0, 0.0, 0.0, 0.0, 0.0, 0.0, 0.0, 0.0])
me_cannabis_leaflet_master_mesh.materials.append(mat_mat_cannabis_leaf)
me_cannabis_leaflet_master_mesh.materials.append(mat_mat_cannabis_petiole)
me_cannabis_leaflet_master_mesh.update()

# ---- objects
ob_sunmain = bpy.data.objects.new('SunMain', light_sunmain)
ob_sunfill = bpy.data.objects.new('SunFill', light_sunfill)
ob_sunrim = bpy.data.objects.new('SunRim', light_sunrim)
ob_leafletcam = bpy.data.objects.new('LeafletCam', cam_leafletcam)
ob_cannabis_leaflet_master = bpy.data.objects.new('Cannabis_Leaflet_Master', me_cannabis_leaflet_master_mesh)

# ---- transforms, parenting, visibility, modifiers, constraints
ob_sunmain.location = (0.0, 0.0, 0.0)
ob_sunmain.rotation_euler = (0.8378, 0.2793, 0.6109)
ob_sunfill.location = (0.0, 0.0, 0.0)
ob_sunfill.rotation_euler = (0.5236, -0.3491, -2.531)
ob_sunrim.location = (0.0, 0.0, 0.0)
ob_sunrim.rotation_euler = (-0.6981, 0.3491, 2.618)
ob_leafletcam.location = (1.414, -3.032, 3.766)
ob_leafletcam.rotation_euler = (0.733, 0.0, 0.4363)
ob_cannabis_leaflet_master.location = (0.0, 0.0, 0.0)
_m = ob_cannabis_leaflet_master.modifiers.new('Solidify', 'SOLIDIFY')
_m.thickness = 0.0008
_m.offset = 0.0

# ---- collection membership
scene.collection.objects.link(ob_sunmain)
scene.collection.objects.link(ob_sunfill)
scene.collection.objects.link(ob_sunrim)
scene.collection.objects.link(ob_leafletcam)
scene.collection.objects.link(ob_cannabis_leaflet_master)

# ---- scene / render settings (as saved in the file)
scene.camera = ob_leafletcam
scene.frame_start = 1; scene.frame_end = 250; scene.frame_set(1)
scene.render.engine = 'BLENDER_EEVEE_NEXT'
scene.render.resolution_x = 512
scene.render.resolution_y = 512
scene.render.film_transparent = True
scene.render.bake_bias = 0.0
scene.render.bake_samples = 0
scene.render.compositor_device = 'GPU'
scene.eevee.use_volume_custom_range = False
scene.eevee.fast_gi_thickness_near = 0.1
scene.eevee.fast_gi_thickness_far = 0.0
scene.eevee.ray_tracing_options.screen_trace_thickness = 0.1
scene.view_settings.view_transform = 'Standard'
bpy.context.view_layer.update()
